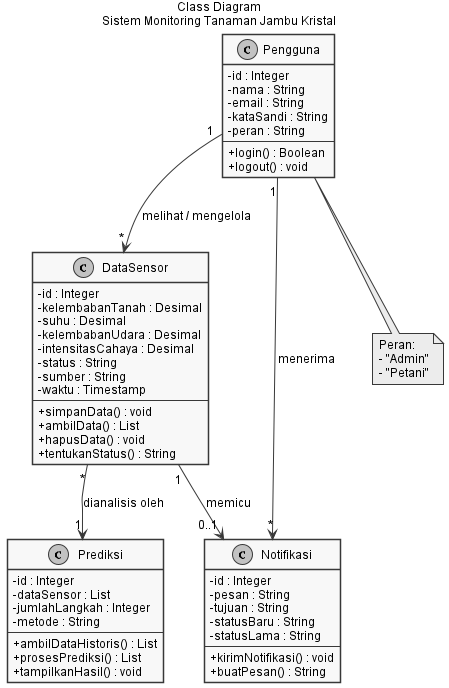

The diagram above was rendered by PlantUML. Its source (embedded in the PNG):
@startuml Class Diagram
skinparam monochrome true
skinparam shadowing false
skinparam backgroundColor white
skinparam defaultFontName Arial
skinparam defaultFontSize 12
skinparam classAttributeIconSize 0

title Class Diagram\nSistem Monitoring Tanaman Jambu Kristal

class Pengguna {
    - id : Integer
    - nama : String
    - email : String
    - kataSandi : String
    - peran : String
    --
    + login() : Boolean
    + logout() : void
}

class DataSensor {
    - id : Integer
    - kelembabanTanah : Desimal
    - suhu : Desimal
    - kelembabanUdara : Desimal
    - intensitasCahaya : Desimal
    - status : String
    - sumber : String
    - waktu : Timestamp
    --
    + simpanData() : void
    + ambilData() : List
    + hapusData() : void
    + tentukanStatus() : String
}

class Prediksi {
    - id : Integer
    - dataSensor : List
    - jumlahLangkah : Integer
    - metode : String
    --
    + ambilDataHistoris() : List
    + prosesPrediksi() : List
    + tampilkanHasil() : void
}

class Notifikasi {
    - id : Integer
    - pesan : String
    - tujuan : String
    - statusBaru : String
    - statusLama : String
    --
    + kirimNotifikasi() : void
    + buatPesan() : String
}

' === Relasi ===
Pengguna "1" --> "*" DataSensor : melihat / mengelola
DataSensor "*" --> "1" Prediksi : dianalisis oleh
DataSensor "1" --> "0..1" Notifikasi : memicu
Pengguna "1" --> "*" Notifikasi : menerima

note bottom of Pengguna
    Peran:
    - "Admin"
    - "Petani"
end note

@enduml